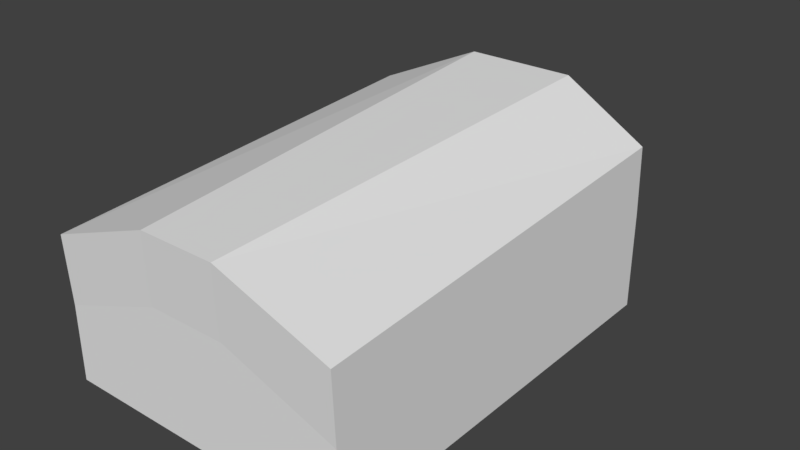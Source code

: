 # Source: level.blend  (saved by Blender 2.79.0; exported with 4.5.12 LTS)
import bpy
from mathutils import Matrix  # noqa: F401  (used for matrix-valued properties, if any)

bpy.ops.wm.read_factory_settings(use_empty=True)
scene = bpy.context.scene
scene.name = 'Scene'

# ---- collections
col_collection_1 = bpy.data.collections.new('Collection 1'); scene.collection.children.link(col_collection_1)

# ---- world
world_world = bpy.data.worlds.new('World'); scene.world = world_world
world_world.color = (0.05088, 0.05088, 0.05088)
world_world.use_sun_shadow = False
world_world.sun_shadow_jitter_overblur = 0.0
world_world.cycles.sampling_method = 'MANUAL'

# ---- meshes
me_cube_006 = bpy.data.meshes.new('Cube.006')
me_cube_006.from_pydata([(0.06313, -0.1844, 0.1185), (0.06313, 0.145, -0.1934), (0.388, -0.09088, 0.2182), (0.389, 0.2383, -0.094), (0.3307, -0.07903, 0.2321), (0.3317, 0.2438, -0.07401), (0.04707, 0.1083, -0.2321), (0.04707, -0.2211, 0.07971), (0.03214, 0.1083, -0.2321), (0.03214, -0.2211, 0.07971), (0.04979, -0.2149, 0.08629), (0.04979, 0.1146, -0.2256), (0.03159, 0.1553, -0.1683), (0.03326, -0.1666, 0.1389), (0.04515, 0.145, -0.1934), (0.0405, 0.1366, -0.1879), (0.3624, -0.08977, 0.2209), (0.3747, -0.08635, 0.2229), (0.0405, -0.1865, 0.1179), (0.04515, -0.1844, 0.1185), (0.3757, 0.2428, -0.08927), (0.3633, 0.2331, -0.08525), (0.03567, 0.1133, -0.2269), (0.03215, 0.1086, -0.2175), (0.03215, -0.2145, 0.08839), (0.03567, -0.2162, 0.08497), (0.1194, -0.2438, -0.1803), (0.1574, -0.005088, -0.1277), (0.1194, -0.2438, 0.111), (0.1584, -0.08306, 0.004611), (0.1311, -0.1952, 0.07884), (0.1194, -0.2136, -0.1583), (0.1194, -0.1198, -0.1277), (-0.06313, -0.1844, 0.1185), (-0.06313, 0.145, -0.1934), (-0.388, -0.09088, 0.2182), (-0.389, 0.2383, -0.094), (1.648e-09, -0.2064, 0.09693), (1.502e-08, 0.1167, -0.2089), (-0.3307, -0.07903, 0.2321), (-0.3317, 0.2438, -0.07401), (2.4e-09, -0.2211, 0.07971), (1.603e-08, 0.1083, -0.2321), (-0.04707, 0.1083, -0.2321), (-0.04707, -0.2211, 0.07971), (-0.03214, 0.1083, -0.2321), (-0.03214, -0.2211, 0.07971), (-0.04979, -0.2149, 0.08629), (-0.04979, 0.1146, -0.2256), (-0.03159, 0.1553, -0.1683), (-0.03326, -0.1666, 0.1389), (-0.04515, 0.145, -0.1934), (-0.0405, 0.1366, -0.1879), (-0.3624, -0.08977, 0.2209), (-0.3747, -0.08635, 0.2229), (-0.0405, -0.1865, 0.1179), (-0.04515, -0.1844, 0.1185), (-0.3757, 0.2428, -0.08927), (-0.3633, 0.2331, -0.08525), (2.17e-09, -0.2162, 0.08497), (2.021e-09, -0.2145, 0.08839), (1.539e-08, 0.1086, -0.2175), (1.58e-08, 0.1133, -0.2269), (-0.03567, 0.1133, -0.2269), (-0.03215, 0.1086, -0.2175), (-0.03215, -0.2145, 0.08839), (-0.03567, -0.2162, 0.08497), (-0.1194, -0.2438, -0.1803), (-0.1574, -0.005088, -0.1277), (-0.1194, -0.2438, 0.111), (-0.1584, -0.08306, 0.004611), (1.377e-08, -0.2438, -0.1803), (1.147e-08, -0.005088, -0.1277), (1.034e-09, -0.2438, 0.111), (6.536e-09, -0.1182, -0.0149), (-0.1311, -0.1952, 0.07884), (2.696e-09, -0.2059, 0.07295), (-0.1194, -0.2136, -0.1583), (-0.1194, -0.1198, -0.1277), (1.147e-08, -0.1198, -0.1277), (1.28e-08, -0.2136, -0.1583)], [], [(0, 1, 3, 2), (3, 1, 14, 20), (16, 21, 5, 4), (18, 37, 60, 24), (62, 22, 8, 42), (9, 8, 6, 7), (10, 25, 9, 7), (11, 10, 7, 6), (4, 5, 12, 13), (22, 11, 6, 8), (41, 42, 8, 9), (18, 16, 4, 13, 37), (2, 3, 20, 17), (38, 15, 23, 61), (25, 59, 41, 9), (0, 2, 17, 19), (1, 0, 10, 11), (21, 15, 12, 5), (0, 19, 25, 10), (21, 16, 17, 20), (16, 18, 19, 17), (15, 21, 20, 14), (14, 22, 23, 15), (18, 24, 25, 19), (22, 62, 61, 23), (59, 25, 24, 60), (14, 1, 11, 22), (13, 12, 38, 37), (12, 15, 38), (26, 31, 30, 28), (29, 27, 72, 74), (26, 28, 73, 71), (30, 29, 74, 76), (28, 30, 76, 73), (79, 72, 27, 32), (31, 32, 30), (79, 32, 31, 80), (71, 80, 31, 26), (30, 32, 27, 29), (33, 35, 36, 34), (36, 57, 51, 34), (53, 39, 40, 58), (55, 65, 60, 37), (62, 42, 45, 63), (46, 44, 43, 45), (47, 44, 46, 66), (48, 43, 44, 47), (39, 50, 49, 40), (63, 45, 43, 48), (41, 46, 45, 42), (55, 37, 50, 39, 53), (35, 54, 57, 36), (38, 61, 64, 52), (66, 46, 41, 59), (33, 56, 54, 35), (34, 48, 47, 33), (58, 40, 49, 52), (33, 47, 66, 56), (58, 57, 54, 53), (53, 54, 56, 55), (52, 51, 57, 58), (51, 52, 64, 63), (55, 56, 66, 65), (63, 64, 61, 62), (59, 60, 65, 66), (51, 63, 48, 34), (50, 37, 38, 49), (49, 38, 52), (67, 69, 75, 77), (70, 74, 72, 68), (67, 71, 73, 69), (75, 76, 74, 70), (69, 73, 76, 75), (79, 78, 68, 72), (77, 75, 78), (79, 80, 77, 78), (71, 67, 77, 80), (75, 70, 68, 78)])
me_cube_006.use_remesh_preserve_volume = False
me_cube_006.use_remesh_preserve_attributes = False
me_cube_006.use_mirror_vertex_groups = False
me_cube_006.update()
me_cube_005 = bpy.data.meshes.new('Cube.005')
me_cube_005.from_pydata([(-1.808, -3.714, -0.3506), (-1.808, 4.036, -0.3506), (1.808, -3.714, -0.3506), (1.808, 4.036, -0.3506)], [], [(3, 1, 0, 2)])
_uv = me_cube_005.uv_layers.new(name='UVMap')
_uv.uv.foreach_set('vector', [0.9999, 6.83e-05, 0.9999, 0.4667, 6.83e-05, 0.4667, 6.833e-05, 6.846e-05])
me_cube_005.use_remesh_preserve_volume = False
me_cube_005.use_remesh_preserve_attributes = False
me_cube_005.use_mirror_vertex_groups = False
me_cube_005.update()
me_cylinder = bpy.data.meshes.new('Cylinder')
me_cylinder.from_pydata([(-1.002e-08, 0.406, 0.0), (-7.795e-09, 0.3853, 1.209), (0.1271, 0.3069, 0.0), (0.1206, 0.2912, 1.209), (0.2871, 0.2871, 0.0), (0.2724, 0.2724, 1.209), (0.3069, 0.1271, 0.0), (0.2912, 0.1206, 1.209), (0.406, -2.538e-07, 0.0), (0.3853, -2.522e-07, 1.209), (0.3069, -0.1271, 0.0), (0.2912, -0.1206, 1.209), (0.2871, -0.2871, 0.0), (0.2724, -0.2724, 1.209), (0.1271, -0.3069, 0.0), (0.1206, -0.2912, 1.209), (5.129e-08, -0.406, 0.0), (5.038e-08, -0.3853, 1.209), (-0.1271, -0.3069, 0.0), (-0.1206, -0.2912, 1.209), (-0.2871, -0.2871, 0.0), (-0.2724, -0.2724, 1.209), (-0.3069, -0.1271, 0.0), (-0.2912, -0.1206, 1.209), (-0.406, -2.313e-07, 0.0), (-0.3853, -2.308e-07, 1.209), (-0.3069, 0.1271, 0.0), (-0.2912, 0.1206, 1.209), (-0.2871, 0.2871, 0.0), (-0.2724, 0.2724, 1.209), (-0.1271, 0.3069, 0.0), (-0.1206, 0.2912, 1.209), (-3.574e-09, 0.3334, 1.074), (0.1044, 0.252, 1.074), (0.2358, 0.2358, 1.074), (0.252, 0.1044, 1.074), (0.3334, -2.505e-07, 1.074), (0.252, -0.1044, 1.074), (0.2358, -0.2358, 1.074), (0.1044, -0.252, 1.074), (4.677e-08, -0.3334, 1.074), (-0.1044, -0.252, 1.074), (-0.2358, -0.2358, 1.074), (-0.252, -0.1044, 1.074), (-0.3334, -2.32e-07, 1.074), (-0.252, 0.1044, 1.074), (-0.2358, 0.2358, 1.074), (-0.1044, 0.252, 1.074), (0.1044, 0.252, 0.1917), (0.2358, 0.2358, 0.1917), (0.252, 0.1044, 0.1917), (0.3334, -2.505e-07, 0.1917), (0.252, -0.1044, 0.1917), (0.2358, -0.2358, 0.1917), (0.1044, -0.252, 0.1917), (4.677e-08, -0.3334, 0.1917), (-0.1044, -0.252, 0.1917), (-0.2358, -0.2358, 0.1917), (-0.252, -0.1044, 0.1917), (-0.3334, -2.32e-07, 0.1917), (-0.252, 0.1044, 0.1917), (-0.2358, 0.2358, 0.1917), (-0.1044, 0.252, 0.1917), (-3.574e-09, 0.3334, 0.1917), (0.1178, 0.2844, 0.1441), (0.266, 0.266, 0.1441), (0.2844, 0.1178, 0.1441), (0.3762, -2.526e-07, 0.1441), (0.2844, -0.1178, 0.1441), (0.266, -0.266, 0.1441), (0.1178, -0.2844, 0.1441), (5.063e-08, -0.3762, 0.1441), (-0.1178, -0.2844, 0.1441), (-0.266, -0.266, 0.1441), (-0.2844, -0.1178, 0.1441), (-0.3762, -2.317e-07, 0.1441), (-0.2844, 0.1178, 0.1441), (-0.266, 0.266, 0.1441), (-0.1178, 0.2844, 0.1441), (-6.18e-09, 0.3762, 0.1441), (-8.334e-09, 0.3884, 1.141), (0.1216, 0.2936, 1.141), (0.2747, 0.2747, 1.141), (0.2936, 0.1216, 1.141), (0.3884, -2.522e-07, 1.141), (0.2936, -0.1216, 1.141), (0.2747, -0.2747, 1.141), (0.1216, -0.2936, 1.141), (5.032e-08, -0.3884, 1.141), (-0.1216, -0.2936, 1.141), (-0.2747, -0.2747, 1.141), (-0.2936, -0.1216, 1.141), (-0.3884, -2.306e-07, 1.141), (-0.2936, 0.1216, 1.141), (-0.2747, 0.2747, 1.141), (-0.1216, 0.2936, 1.141)], [], [(80, 1, 3, 81), (81, 3, 5, 82), (82, 5, 7, 83), (83, 7, 9, 84), (84, 9, 11, 85), (85, 11, 13, 86), (86, 13, 15, 87), (87, 15, 17, 88), (88, 17, 19, 89), (89, 19, 21, 90), (90, 21, 23, 91), (91, 23, 25, 92), (92, 25, 27, 93), (93, 27, 29, 94), (3, 1, 31, 29, 27, 25, 23, 21, 19, 17, 15, 13, 11, 9, 7, 5), (94, 29, 31, 95), (95, 31, 1, 80), (0, 2, 4, 6, 8, 10, 12, 14, 16, 18, 20, 22, 24, 26, 28, 30), (62, 47, 32, 63), (61, 46, 47, 62), (60, 45, 46, 61), (59, 44, 45, 60), (58, 43, 44, 59), (57, 42, 43, 58), (56, 41, 42, 57), (55, 40, 41, 56), (54, 39, 40, 55), (53, 38, 39, 54), (52, 37, 38, 53), (51, 36, 37, 52), (50, 35, 36, 51), (49, 34, 35, 50), (48, 33, 34, 49), (63, 32, 33, 48), (79, 63, 48, 64), (64, 48, 49, 65), (65, 49, 50, 66), (66, 50, 51, 67), (67, 51, 52, 68), (68, 52, 53, 69), (69, 53, 54, 70), (70, 54, 55, 71), (71, 55, 56, 72), (72, 56, 57, 73), (73, 57, 58, 74), (74, 58, 59, 75), (75, 59, 60, 76), (76, 60, 61, 77), (77, 61, 62, 78), (78, 62, 63, 79), (30, 78, 79, 0), (28, 77, 78, 30), (26, 76, 77, 28), (24, 75, 76, 26), (22, 74, 75, 24), (20, 73, 74, 22), (18, 72, 73, 20), (16, 71, 72, 18), (14, 70, 71, 16), (12, 69, 70, 14), (10, 68, 69, 12), (8, 67, 68, 10), (6, 66, 67, 8), (4, 65, 66, 6), (2, 64, 65, 4), (0, 79, 64, 2), (47, 95, 80, 32), (46, 94, 95, 47), (45, 93, 94, 46), (44, 92, 93, 45), (43, 91, 92, 44), (42, 90, 91, 43), (41, 89, 90, 42), (40, 88, 89, 41), (39, 87, 88, 40), (38, 86, 87, 39), (37, 85, 86, 38), (36, 84, 85, 37), (35, 83, 84, 36), (34, 82, 83, 35), (33, 81, 82, 34), (32, 80, 81, 33)])
me_cylinder.use_remesh_preserve_volume = False
me_cylinder.use_remesh_preserve_attributes = False
me_cylinder.use_mirror_vertex_groups = False
me_cylinder.update()
me_cube_004 = bpy.data.meshes.new('Cube.004')
me_cube_004.from_pydata([(-5.373e-09, 0.3503, -1.003), (-5.373e-09, 0.3503, 0.9885), (0.06835, 0.3436, -1.003), (0.06835, 0.3436, 0.9885), (0.1341, 0.3237, -1.003), (0.1341, 0.3237, 0.9885), (0.1946, 0.2913, -1.003), (0.1946, 0.2913, 0.9885), (0.2477, 0.2477, -1.003), (0.2477, 0.2477, 0.9885), (0.2913, 0.1946, -1.003), (0.2913, 0.1946, 0.9885), (0.3237, 0.1341, -1.003), (0.3237, 0.1341, 0.9885), (0.3436, 0.06835, -1.003), (0.3436, 0.06835, 0.9885), (0.3503, -5.509e-09, -1.003), (0.3503, -5.509e-09, 0.9885), (0.3436, -0.06835, -1.003), (0.3436, -0.06835, 0.9885), (0.3237, -0.1341, -1.003), (0.3237, -0.1341, 0.9885), (0.2913, -0.1946, -1.003), (0.2913, -0.1946, 0.9885), (0.2477, -0.2477, -1.003), (0.2477, -0.2477, 0.9885), (0.1946, -0.2913, -1.003), (0.1946, -0.2913, 0.9885), (0.1341, -0.3237, -1.003), (0.1341, -0.3237, 0.9885), (0.06835, -0.3436, -1.003), (0.06835, -0.3436, 0.9885), (-1.195e-07, -0.3503, -1.003), (-1.195e-07, -0.3503, 0.9885), (-0.06835, -0.3436, -1.003), (-0.06835, -0.3436, 0.9885), (-0.1341, -0.3237, -1.003), (-0.1341, -0.3237, 0.9885), (-0.1946, -0.2913, -1.003), (-0.1946, -0.2913, 0.9885), (-0.2477, -0.2477, -1.003), (-0.2477, -0.2477, 0.9885), (-0.2913, -0.1946, -1.003), (-0.2913, -0.1946, 0.9885), (-0.3237, -0.1341, -1.003), (-0.3237, -0.1341, 0.9885), (-0.3436, -0.06835, -1.003), (-0.3436, -0.06835, 0.9885), (-0.3503, 3.063e-07, -1.003), (-0.3503, 3.063e-07, 0.9885), (-0.3436, 0.06835, -1.003), (-0.3436, 0.06835, 0.9885), (-0.3237, 0.1341, -1.003), (-0.3237, 0.1341, 0.9885), (-0.2913, 0.1946, -1.003), (-0.2913, 0.1946, 0.9885), (-0.2477, 0.2477, -1.003), (-0.2477, 0.2477, 0.9885), (-0.1946, 0.2913, -1.003), (-0.1946, 0.2913, 0.9885), (-0.1341, 0.3237, -1.003), (-0.1341, 0.3237, 0.9885), (-0.06835, 0.3436, -1.003), (-0.06835, 0.3436, 0.9885)], [], [(0, 2, 3, 1), (2, 4, 5, 3), (4, 6, 7, 5), (6, 8, 9, 7), (8, 10, 11, 9), (10, 12, 13, 11), (12, 14, 15, 13), (14, 16, 17, 15), (16, 18, 19, 17), (18, 20, 21, 19), (20, 22, 23, 21), (22, 24, 25, 23), (24, 26, 27, 25), (26, 28, 29, 27), (28, 30, 31, 29), (30, 32, 33, 31), (32, 34, 35, 33), (34, 36, 37, 35), (36, 38, 39, 37), (38, 40, 41, 39), (40, 42, 43, 41), (42, 44, 45, 43), (44, 46, 47, 45), (46, 48, 49, 47), (48, 50, 51, 49), (50, 52, 53, 51), (52, 54, 55, 53), (54, 56, 57, 55), (56, 58, 59, 57), (58, 60, 61, 59), (3, 5, 7, 9, 11, 13, 15, 17, 19, 21, 23, 25, 27, 29, 31, 33, 35, 37, 39, 41, 43, 45, 47, 49, 51, 53, 55, 57, 59, 61, 63, 1), (60, 62, 63, 61), (62, 0, 1, 63), (0, 62, 60, 58, 56, 54, 52, 50, 48, 46, 44, 42, 40, 38, 36, 34, 32, 30, 28, 26, 24, 22, 20, 18, 16, 14, 12, 10, 8, 6, 4, 2)])
me_cube_004.use_remesh_preserve_volume = False
me_cube_004.use_remesh_preserve_attributes = False
me_cube_004.use_mirror_vertex_groups = False
me_cube_004.update()
me_cube_003 = bpy.data.meshes.new('Cube.003')
me_cube_003.from_pydata([(-2.31, -1.0, 0.0), (-2.31, -1.0, 0.2993), (-3.246, 1.0, 0.0), (-3.246, 1.0, 0.2993), (2.99, -1.0, 0.0), (2.99, -1.0, 0.2993), (3.844, 1.0, 0.0), (3.844, 1.0, 0.2993), (1.434, 1.0, 0.0), (0.6563, 1.0, 0.0), (-0.1217, 1.0, 0.0), (-0.8997, 1.0, 0.0), (-1.678, 1.0, 0.0), (-1.678, 1.0, 0.2993), (-0.8997, 1.0, 0.2993), (-0.1217, 1.0, 0.2993), (0.6563, 1.0, 0.2993), (1.434, 1.0, 0.2993), (-1.678, -1.0, 0.0), (-0.8997, -1.0, 0.0), (-0.1217, -1.0, 0.0), (0.6563, -1.0, 0.0), (1.434, -1.0, 0.0), (1.434, -1.0, 0.2993), (0.6563, -1.0, 0.2993), (-0.1217, -1.0, 0.2993), (-0.8997, -1.0, 0.2993), (-1.678, -1.0, 0.2993), (3.844, 1.0, 0.5452), (2.99, -1.0, 0.5452), (-1.678, 1.0, 0.5452), (-0.8997, 1.0, 0.5452), (-0.1217, 1.0, 0.5452), (0.6563, 1.0, 0.5452), (1.434, 1.0, 0.5452), (1.434, -1.0, 0.5452), (0.6563, -1.0, 0.5452), (-0.1217, -1.0, 0.5452), (-0.8997, -1.0, 0.5452), (-1.678, -1.0, 0.5452), (3.844, 1.0, 0.8041), (2.99, -1.0, 0.8041), (-0.8997, 1.0, 0.8041), (-0.1217, 1.0, 0.8041), (0.6563, 1.0, 0.8041), (1.434, 1.0, 0.8041), (1.434, -1.0, 0.8041), (0.6563, -1.0, 0.8041), (-0.1217, -1.0, 0.8041), (-0.8997, -1.0, 0.8041), (3.844, 1.0, 1.05), (2.99, -1.0, 1.05), (-0.1217, 1.0, 1.05), (0.6563, 1.0, 1.05), (1.434, 1.0, 1.05), (1.434, -1.0, 1.05), (0.6563, -1.0, 1.05), (-0.1217, -1.0, 1.05), (3.844, 1.0, 1.27), (2.99, -1.0, 1.27), (0.6563, 1.0, 1.27), (1.434, 1.0, 1.27), (1.434, -1.0, 1.27), (0.6563, -1.0, 1.27), (3.844, 1.0, 1.568), (2.99, -1.0, 1.568), (1.434, 1.0, 1.568), (1.434, -1.0, 1.568), (-3.004, 0.0, 0.0), (-3.004, 0.0, 0.2993), (3.552, 0.0, 0.0), (3.552, 0.0, 0.2993), (-1.678, 0.0, 0.2993), (-1.678, 0.0, 0.0), (-0.8997, 0.0, 0.0), (-0.1217, 0.0, 0.0), (0.6563, 0.0, 0.0), (1.434, 0.0, 0.0), (3.552, 0.0, 0.5452), (-0.8997, 0.0, 0.5452), (-1.678, 0.0, 0.5452), (3.552, 0.0, 0.8041), (-0.1217, 0.0, 0.8041), (-0.8997, 0.0, 0.8041), (3.552, 0.0, 1.05), (0.6563, 0.0, 1.05), (-0.1217, 0.0, 1.05), (3.552, 0.0, 1.27), (1.434, 0.0, 1.27), (0.6563, 0.0, 1.27), (3.552, 0.0, 1.568), (1.434, 0.0, 1.568)], [], [(68, 69, 3, 2), (7, 17, 34, 28), (70, 71, 5, 4), (18, 27, 1, 0), (5, 23, 22, 4), (72, 69, 1, 27), (15, 14, 31, 32), (23, 5, 29, 35), (26, 25, 37, 38), (14, 13, 30, 31), (72, 27, 39, 80), (25, 24, 36, 37), (68, 73, 18, 0), (73, 74, 19, 18), (74, 75, 20, 19), (75, 76, 21, 20), (76, 77, 22, 21), (8, 17, 7, 6), (22, 23, 24, 21), (21, 24, 25, 20), (20, 25, 26, 19), (19, 26, 27, 18), (2, 3, 13, 12), (12, 13, 14, 11), (11, 14, 15, 10), (10, 15, 16, 9), (9, 16, 17, 8), (33, 32, 43, 44), (40, 45, 54, 50), (35, 29, 41, 46), (79, 38, 49, 83), (37, 36, 47, 48), (79, 80, 39, 38), (27, 26, 38, 39), (16, 15, 32, 33), (17, 16, 33, 34), (41, 51, 55, 46), (71, 7, 28, 78), (24, 23, 35, 36), (28, 34, 45, 40), (50, 54, 61, 58), (44, 43, 52, 53), (82, 83, 49, 48), (38, 37, 48, 49), (78, 28, 40, 81), (34, 33, 44, 45), (36, 35, 46, 47), (32, 31, 42, 43), (56, 55, 62, 63), (55, 51, 59, 62), (85, 56, 63, 89), (85, 86, 57, 56), (82, 48, 57, 86), (45, 44, 53, 54), (81, 40, 50, 84), (47, 46, 55, 56), (48, 47, 56, 57), (58, 61, 66, 64), (88, 89, 63, 62), (90, 91, 67, 65), (54, 53, 60, 61), (84, 50, 58, 87), (62, 59, 65, 67), (87, 58, 64, 90), (88, 62, 67, 91), (77, 70, 4, 22), (8, 6, 70, 77), (61, 88, 91, 66), (59, 87, 90, 65), (51, 84, 87, 59), (64, 66, 91, 90), (61, 60, 89, 88), (41, 81, 84, 51), (43, 82, 86, 52), (53, 52, 86, 85), (53, 85, 89, 60), (29, 78, 81, 41), (43, 42, 83, 82), (5, 71, 78, 29), (31, 30, 80, 79), (31, 79, 83, 42), (9, 8, 77, 76), (10, 9, 76, 75), (11, 10, 75, 74), (12, 11, 74, 73), (2, 12, 73, 68), (13, 72, 80, 30), (13, 3, 69, 72), (6, 7, 71, 70), (0, 1, 69, 68)])
me_cube_003.use_remesh_preserve_volume = False
me_cube_003.use_remesh_preserve_attributes = False
me_cube_003.use_mirror_vertex_groups = False
me_cube_003.update()
me_cube_002 = bpy.data.meshes.new('Cube.002')
me_cube_002.from_pydata([(-1.698, -3.478, -0.7006), (-1.795, -3.685, -1.049), (-1.795, 4.006, -1.049), (-1.698, 3.799, -0.7006), (1.795, -3.685, -1.049), (1.698, -3.478, -0.7006), (1.795, 4.006, -1.049), (1.698, 3.799, -0.7006), (1.795, -3.685, -0.5289), (1.795, 4.006, -0.5289), (-1.795, 4.006, -0.5289), (-1.795, -3.685, -0.5289), (1.795, -3.685, -0.5289), (-1.795, -3.685, -0.5289), (1.795, 4.006, -0.5289), (-1.795, 4.006, -0.5289), (-1.795, 4.006, -0.2687), (1.795, 4.006, -0.2687), (1.795, -3.685, -0.2687), (-1.795, -3.685, -0.2687), (-2.026, -4.18, -0.5289), (-2.026, -4.18, -0.2687), (-2.026, 4.502, -0.2687), (2.026, 4.502, -0.2687), (2.026, -4.18, -0.2687), (2.026, -4.18, -0.5289), (2.026, 4.502, -0.5289), (-2.026, 4.502, -0.5289)], [], [(9, 10, 15, 14), (8, 9, 14, 12), (5, 0, 19, 18), (11, 8, 12, 13), (15, 13, 20, 27), (17, 18, 24, 23), (19, 16, 22, 21), (14, 15, 27, 26), (4, 8, 11, 1), (6, 9, 8, 4), (2, 10, 9, 6), (1, 11, 10, 2), (7, 3, 0, 5), (2, 6, 4, 1), (7, 5, 18, 17), (10, 11, 13, 15), (3, 7, 17, 16), (0, 3, 16, 19), (20, 21, 22, 27), (27, 22, 23, 26), (26, 23, 24, 25), (25, 24, 21, 20), (16, 17, 23, 22), (13, 12, 25, 20), (12, 14, 26, 25), (18, 19, 21, 24)])
me_cube_002.use_remesh_preserve_volume = False
me_cube_002.use_remesh_preserve_attributes = False
me_cube_002.use_mirror_vertex_groups = False
me_cube_002.update()
me_cube_001 = bpy.data.meshes.new('Cube.001')
me_cube_001.from_pydata([(-6.862, -9.044, -1.0), (-6.862, -9.044, 2.537), (-6.862, 10.22, -1.0), (-6.862, 10.22, 3.616), (7.08, -9.044, -1.0), (7.08, -9.044, 2.537), (7.08, 10.22, -1.0), (7.08, 10.22, 3.616), (-2.589, 14.18, 5.478), (2.589, 14.18, 5.478), (-2.589, 11.32, -1.0), (2.589, 11.32, -1.0), (2.589, 11.32, 5.478), (-2.589, 11.32, 5.478), (1.804, -9.044, -1.0), (-1.804, -9.044, -1.0), (-1.804, -9.044, 4.399), (1.804, -9.044, 4.399), (2.589, 11.32, 0.825), (2.589, 14.18, 0.825), (-2.589, 14.18, 0.825), (-2.589, 11.32, 0.825), (-6.862, -9.184, 5.72), (-6.862, 10.08, 6.799), (7.08, 10.08, 6.799), (7.08, -9.184, 5.72), (2.589, 11.18, 8.661), (-2.589, 11.18, 8.661), (-1.804, -9.184, 7.581), (1.804, -9.184, 7.581)], [], [(0, 2, 3, 1), (3, 13, 27, 23), (6, 4, 5, 7), (9, 8, 20, 19), (2, 0, 15, 10), (4, 14, 17, 5), (7, 5, 25, 24), (11, 6, 7, 12, 18), (15, 0, 1, 16), (11, 14, 4, 6), (16, 1, 22, 28), (11, 10, 15, 14), (16, 17, 14, 15), (2, 10, 21, 13, 3), (18, 19, 20, 21), (11, 18, 21, 10), (12, 9, 19, 18), (21, 20, 8, 13), (24, 25, 29, 26), (27, 28, 22, 23), (27, 26, 29, 28), (12, 7, 24, 26), (1, 3, 23, 22), (17, 16, 28, 29), (5, 17, 29, 25), (13, 8, 9, 12), (27, 13, 12, 26)])
me_cube_001.use_remesh_preserve_volume = False
me_cube_001.use_remesh_preserve_attributes = False
me_cube_001.use_mirror_vertex_groups = False
me_cube_001.update()

# ---- objects
ob_cube = bpy.data.objects.new('Cube', me_cube_006)
ob_water = bpy.data.objects.new('Water', me_cube_005)
ob_pillar_005 = bpy.data.objects.new('Pillar.005', me_cylinder)
ob_pillar_004 = bpy.data.objects.new('Pillar.004', me_cylinder)
ob_pillar_003 = bpy.data.objects.new('Pillar.003', me_cylinder)
ob_pillar_002 = bpy.data.objects.new('Pillar.002', me_cylinder)
ob_pillar_001 = bpy.data.objects.new('Pillar.001', me_cylinder)
ob_character = bpy.data.objects.new('Character', me_cube_004)
ob_stairs = bpy.data.objects.new('Stairs', me_cube_003)
ob_pillar = bpy.data.objects.new('Pillar', me_cylinder)
ob_waterbasin = bpy.data.objects.new('WaterBasin', me_cube_002)
ob_level = bpy.data.objects.new('Level', me_cube_001)

# ---- transforms, parenting, visibility, modifiers, constraints
ob_cube.location = (2.451, 2.979, 1.455)
ob_cube.rotation_euler = (1.571, -0.0, 0.0)
ob_cube.lineart.crease_threshold = 0.0
ob_water.location = (0.0, 0.0, 1.0)
ob_water.display_type = 'SOLID'
ob_water.lineart.crease_threshold = 0.0
ob_pillar_005.location = (-2.494, -2.504, 0.00373)
ob_pillar_005.lineart.crease_threshold = 0.0
ob_pillar_004.location = (-2.494, 0.2615, 0.00373)
ob_pillar_004.lineart.crease_threshold = 0.0
ob_pillar_003.location = (-2.494, 2.979, 0.00373)
ob_pillar_003.lineart.crease_threshold = 0.0
ob_pillar_002.location = (2.549, 2.979, 0.00373)
ob_pillar_002.lineart.crease_threshold = 0.0
ob_pillar_001.location = (2.549, 0.2615, 0.00373)
ob_pillar_001.lineart.crease_threshold = 0.0
ob_character.location = (-4.138, -6.331, 1.0)
ob_character.display_type = 'WIRE'
ob_character.lineart.crease_threshold = 0.0
ob_stairs.location = (-0.6855, 10.29, 0.002058)
ob_stairs.lineart.crease_threshold = 0.0
ob_pillar.location = (2.549, -2.504, 0.00373)
ob_pillar.lineart.crease_threshold = 0.0
ob_waterbasin.location = (0.0, 0.0, 1.0)
ob_waterbasin.display_type = 'SOLID'
ob_waterbasin.lineart.crease_threshold = 0.0
ob_level.location = (0.0, 0.0, 1.0)
ob_level.display_type = 'SOLID'
ob_level.lineart.crease_threshold = 0.0

# ---- collection membership
col_collection_1.objects.link(ob_cube)
col_collection_1.objects.link(ob_water)
col_collection_1.objects.link(ob_pillar_005)
col_collection_1.objects.link(ob_pillar_004)
col_collection_1.objects.link(ob_pillar_003)
col_collection_1.objects.link(ob_pillar_002)
col_collection_1.objects.link(ob_pillar_001)
col_collection_1.objects.link(ob_character)
col_collection_1.objects.link(ob_stairs)
col_collection_1.objects.link(ob_pillar)
col_collection_1.objects.link(ob_waterbasin)
col_collection_1.objects.link(ob_level)

# ---- scene / render settings (as saved in the file)
scene.frame_start = 1; scene.frame_end = 250; scene.frame_set(2)
scene.render.engine = 'BLENDER_EEVEE_NEXT'
scene.render.resolution_percentage = 50
scene.render.dither_intensity = 0.0
scene.cycles.use_denoising = False
scene.cycles.samples = 128
scene.cycles.sampling_pattern = 'TABULATED_SOBOL'
scene.cycles.use_adaptive_sampling = False
scene.cycles.use_light_tree = False
scene.cycles.blur_glossy = 0.0
scene.cycles.sample_clamp_indirect = 0.0
scene.view_settings.view_transform = 'Standard'
bpy.context.view_layer.update()

# ---- added for rendering (the .blend has no active camera and no usable light): camera, sun
cam_auto = bpy.data.cameras.new('AutoCamera')
cam_auto.lens = 50.0
cam_auto.sensor_width = 36.0
cam_auto.clip_end = 1000.0
ob_auto_camera = bpy.data.objects.new('AutoCamera', cam_auto)
scene.collection.objects.link(ob_auto_camera)
ob_auto_camera.location = (26.8396, -29.5775, 26.1902)
ob_auto_camera.rotation_euler = (1.09748, -7.21219e-08, 0.694738)
scene.camera = ob_auto_camera
light_auto_sun = bpy.data.lights.new('AutoSun', 'SUN')
light_auto_sun.energy = 3.0
light_auto_sun.angle = 0.0523599
ob_auto_sun = bpy.data.objects.new('AutoSun', light_auto_sun)
scene.collection.objects.link(ob_auto_sun)
ob_auto_sun.rotation_euler = (0.872665, 0.174533, 0.523599)
bpy.context.view_layer.update()
